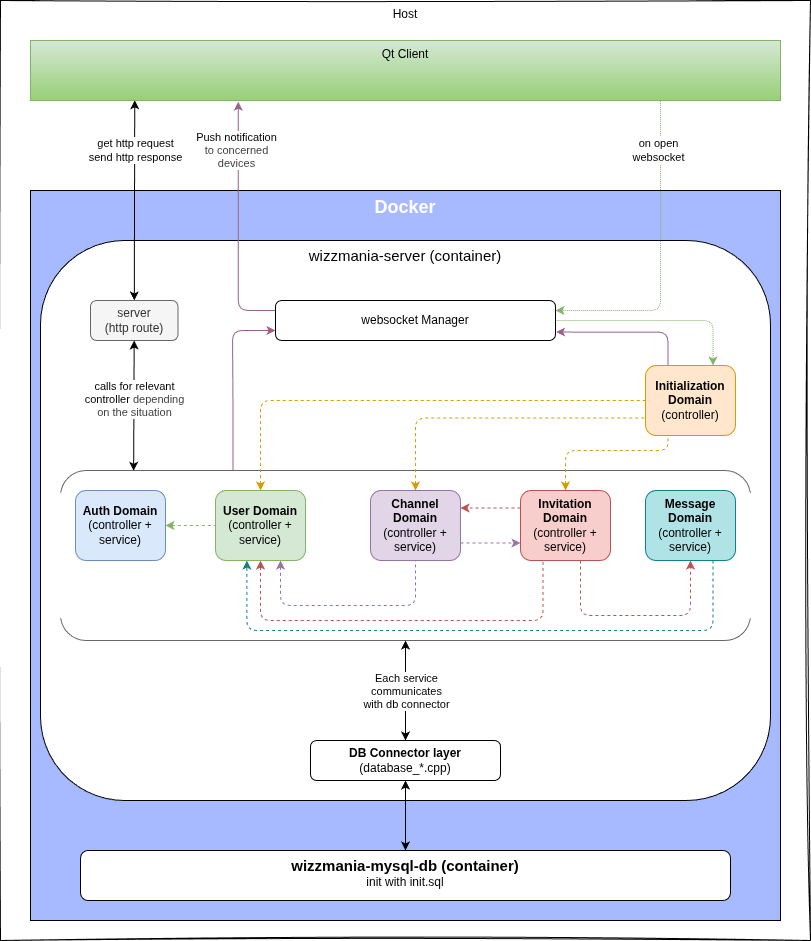

The diagram above was exported from draw.io. Its source (the exported page's mxGraphModel, read from the mxfile embedded in the PNG):
<mxGraphModel dx="446" dy="688" grid="1" gridSize="10" guides="1" tooltips="1" connect="1" arrows="1" fold="1" page="1" pageScale="1" pageWidth="850" pageHeight="1100" math="0" shadow="0">
  <root>
    <mxCell id="0" />
    <mxCell id="1" parent="0" />
    <mxCell id="2" value="Host" style="whiteSpace=wrap;html=1;rounded=0;glass=0;verticalAlign=top;sketch=1;curveFitting=1;jiggle=2;" parent="1" vertex="1">
      <mxGeometry x="860" y="40" width="810" height="940" as="geometry" />
    </mxCell>
    <mxCell id="3" value="&lt;font&gt;Docker&lt;/font&gt;" style="whiteSpace=wrap;html=1;verticalAlign=top;rounded=0;glass=0;labelBackgroundColor=none;fillColor=#A7BAFF;fontColor=#FFFFFF;fontStyle=1;fontSize=18;" parent="1" vertex="1">
      <mxGeometry x="890" y="230" width="750" height="730" as="geometry" />
    </mxCell>
    <mxCell id="4" value="&lt;span&gt;&lt;font style=&quot;font-size: 15px;&quot;&gt;wizzmania-server (container)&lt;/font&gt;&lt;/span&gt;" style="whiteSpace=wrap;html=1;verticalAlign=top;rounded=1;glass=0;fontStyle=0" parent="1" vertex="1">
      <mxGeometry x="900" y="280" width="730" height="560" as="geometry" />
    </mxCell>
    <mxCell id="5" value="" style="whiteSpace=wrap;html=1;verticalAlign=top;rounded=1;glass=0;fillColor=none;strokeColor=#666666;gradientColor=#DEDEDE;perimeterSpacing=0;" parent="1" vertex="1">
      <mxGeometry x="920" y="510" width="690" height="170" as="geometry" />
    </mxCell>
    <mxCell id="6" value="" style="whiteSpace=wrap;html=1;verticalAlign=top;rounded=1;glass=0;perimeterSpacing=0;strokeColor=none;" parent="1" vertex="1">
      <mxGeometry x="910" y="530" width="710" height="130" as="geometry" />
    </mxCell>
    <mxCell id="7" style="edgeStyle=none;html=1;exitX=0.5;exitY=1;exitDx=0;exitDy=0;entryX=0.5;entryY=0;entryDx=0;entryDy=0;startArrow=classic;startFill=1;" parent="1" source="5" target="38" edge="1">
      <mxGeometry relative="1" as="geometry" />
    </mxCell>
    <mxCell id="8" value="Each service&lt;div&gt;communicates&lt;/div&gt;&lt;div&gt;with db connector&lt;/div&gt;" style="edgeLabel;html=1;align=center;verticalAlign=middle;resizable=0;points=[];" parent="7" vertex="1" connectable="0">
      <mxGeometry x="-0.0055" y="-3" relative="1" as="geometry">
        <mxPoint x="3" as="offset" />
      </mxGeometry>
    </mxCell>
    <mxCell id="9" style="edgeStyle=orthogonalEdgeStyle;html=1;exitX=0.25;exitY=0;exitDx=0;exitDy=0;entryX=0;entryY=0.75;entryDx=0;entryDy=0;fillColor=#e6d0de;gradientColor=#d5739d;strokeColor=#996185;" parent="1" source="5" target="36" edge="1">
      <mxGeometry relative="1" as="geometry">
        <Array as="points">
          <mxPoint x="1093" y="445" />
          <mxPoint x="1092" y="370" />
        </Array>
      </mxGeometry>
    </mxCell>
    <mxCell id="10" value="&lt;b&gt;&lt;font style=&quot;font-size: 15px;&quot;&gt;wizzmania-mysql-db (container)&lt;/font&gt;&lt;/b&gt;&lt;div&gt;init with init.sql&lt;/div&gt;" style="whiteSpace=wrap;html=1;verticalAlign=top;rounded=1;glass=0;" parent="1" vertex="1">
      <mxGeometry x="940" y="890" width="650" height="50" as="geometry" />
    </mxCell>
    <mxCell id="11" style="edgeStyle=none;html=1;exitX=0.139;exitY=0.996;exitDx=0;exitDy=0;startArrow=classic;startFill=1;exitPerimeter=0;" parent="1" source="15" target="39" edge="1">
      <mxGeometry relative="1" as="geometry" />
    </mxCell>
    <mxCell id="12" value="get http request&lt;div&gt;send http response&lt;/div&gt;" style="edgeLabel;html=1;align=center;verticalAlign=middle;resizable=0;points=[];labelBackgroundColor=#FFFFFF;" parent="11" vertex="1" connectable="0">
      <mxGeometry x="-0.3745" y="-2" relative="1" as="geometry">
        <mxPoint x="2" y="-13" as="offset" />
      </mxGeometry>
    </mxCell>
    <mxCell id="13" style="edgeStyle=orthogonalEdgeStyle;html=1;exitX=0.84;exitY=1.006;exitDx=0;exitDy=0;entryX=1;entryY=0.25;entryDx=0;entryDy=0;fillColor=#d5e8d4;strokeColor=#82b366;dashed=1;dashPattern=1 1;gradientColor=#97d077;exitPerimeter=0;" parent="1" source="15" target="36" edge="1">
      <mxGeometry relative="1" as="geometry">
        <Array as="points">
          <mxPoint x="1520" y="350" />
        </Array>
      </mxGeometry>
    </mxCell>
    <mxCell id="14" value="on open&lt;div&gt;websocket&lt;/div&gt;" style="edgeLabel;html=1;align=center;verticalAlign=middle;resizable=0;points=[];labelBackgroundColor=#FFFFFF;" parent="13" vertex="1" connectable="0">
      <mxGeometry x="-0.12" y="-2" relative="1" as="geometry">
        <mxPoint x="-1" y="-89" as="offset" />
      </mxGeometry>
    </mxCell>
    <mxCell id="15" value="Qt Client" style="whiteSpace=wrap;html=1;verticalAlign=top;rounded=0;glass=0;fillColor=#d5e8d4;strokeColor=#82b366;gradientColor=#97d077;" parent="1" vertex="1">
      <mxGeometry x="890" y="80" width="750" height="60" as="geometry" />
    </mxCell>
    <mxCell id="16" style="edgeStyle=none;html=1;entryX=0;entryY=0.5;entryDx=0;entryDy=0;fillColor=#d5e8d4;strokeColor=#82b366;endArrow=none;endFill=0;startArrow=classic;startFill=1;dashed=1;" parent="1" source="17" target="30" edge="1">
      <mxGeometry relative="1" as="geometry" />
    </mxCell>
    <mxCell id="17" value="&lt;b&gt;Auth Domain&lt;/b&gt; (controller + service)" style="whiteSpace=wrap;html=1;verticalAlign=middle;rounded=1;glass=0;fillColor=#dae8fc;strokeColor=#6c8ebf;" parent="1" vertex="1">
      <mxGeometry x="935" y="530" width="90" height="70" as="geometry" />
    </mxCell>
    <mxCell id="18" style="edgeStyle=none;html=1;exitX=1;exitY=0.75;exitDx=0;exitDy=0;entryX=0;entryY=0.75;entryDx=0;entryDy=0;fillColor=#e1d5e7;strokeColor=#9673a6;dashed=1;" parent="1" source="20" target="23" edge="1">
      <mxGeometry relative="1" as="geometry" />
    </mxCell>
    <mxCell id="19" style="edgeStyle=orthogonalEdgeStyle;html=1;exitX=0.5;exitY=0;exitDx=0;exitDy=0;entryX=0;entryY=0.75;entryDx=0;entryDy=0;fillColor=#ffe6cc;strokeColor=#d79b00;endArrow=none;endFill=0;startArrow=classic;startFill=1;dashed=1;" parent="1" source="20" target="32" edge="1">
      <mxGeometry relative="1" as="geometry" />
    </mxCell>
    <mxCell id="20" value="&lt;b&gt;Channel Domain&lt;/b&gt; (controller + service)" style="whiteSpace=wrap;html=1;verticalAlign=middle;rounded=1;glass=0;fillColor=#e1d5e7;strokeColor=#9673a6;" parent="1" vertex="1">
      <mxGeometry x="1230" y="530" width="90" height="70" as="geometry" />
    </mxCell>
    <mxCell id="21" style="edgeStyle=orthogonalEdgeStyle;html=1;exitX=0.5;exitY=0;exitDx=0;exitDy=0;entryX=0.25;entryY=1;entryDx=0;entryDy=0;fillColor=#ffe6cc;strokeColor=#d79b00;endArrow=none;endFill=0;startArrow=classic;startFill=1;dashed=1;" parent="1" source="23" target="32" edge="1">
      <mxGeometry relative="1" as="geometry">
        <Array as="points">
          <mxPoint x="1425" y="490" />
          <mxPoint x="1528" y="490" />
        </Array>
      </mxGeometry>
    </mxCell>
    <mxCell id="22" style="edgeStyle=none;html=1;exitX=0;exitY=0.25;exitDx=0;exitDy=0;entryX=1;entryY=0.25;entryDx=0;entryDy=0;fillColor=#f8cecc;strokeColor=#b85450;dashed=1;" parent="1" source="23" target="20" edge="1">
      <mxGeometry relative="1" as="geometry" />
    </mxCell>
    <mxCell id="23" value="&lt;b&gt;Invitation Domain&lt;/b&gt; (controller + service)" style="whiteSpace=wrap;html=1;verticalAlign=middle;rounded=1;glass=0;fillColor=#f8cecc;strokeColor=#B85450;" parent="1" vertex="1">
      <mxGeometry x="1380" y="530" width="90" height="70" as="geometry" />
    </mxCell>
    <mxCell id="24" style="edgeStyle=orthogonalEdgeStyle;html=1;exitX=0.75;exitY=1;exitDx=0;exitDy=0;entryX=0.349;entryY=1.001;entryDx=0;entryDy=0;fillColor=#b0e3e6;strokeColor=#0e8088;dashed=1;entryPerimeter=0;" parent="1" source="25" target="30" edge="1">
      <mxGeometry relative="1" as="geometry">
        <Array as="points">
          <mxPoint x="1572" y="670" />
          <mxPoint x="1106" y="670" />
          <mxPoint x="1106" y="600" />
        </Array>
      </mxGeometry>
    </mxCell>
    <mxCell id="25" value="&lt;b&gt;Message Domain&lt;/b&gt; (controller + service)" style="whiteSpace=wrap;html=1;verticalAlign=middle;rounded=1;glass=0;fillColor=#b0e3e6;strokeColor=#0e8088;" parent="1" vertex="1">
      <mxGeometry x="1505" y="530" width="90" height="70" as="geometry" />
    </mxCell>
    <mxCell id="26" style="edgeStyle=orthogonalEdgeStyle;html=1;fillColor=#e1d5e7;strokeColor=#9673a6;entryX=0.5;entryY=1;entryDx=0;entryDy=0;startArrow=classic;startFill=1;endArrow=none;endFill=0;dashed=1;" parent="1" target="20" edge="1">
      <mxGeometry relative="1" as="geometry">
        <mxPoint x="1140" y="600" as="sourcePoint" />
        <mxPoint x="1433" y="605" as="targetPoint" />
        <Array as="points">
          <mxPoint x="1140" y="600" />
          <mxPoint x="1140" y="645" />
          <mxPoint x="1275" y="645" />
        </Array>
      </mxGeometry>
    </mxCell>
    <mxCell id="27" style="edgeStyle=orthogonalEdgeStyle;html=1;fillColor=#f8cecc;strokeColor=#b85450;endArrow=none;endFill=0;startArrow=classic;startFill=1;entryX=0.25;entryY=1;entryDx=0;entryDy=0;dashed=1;exitX=0.5;exitY=1;exitDx=0;exitDy=0;" parent="1" source="30" target="23" edge="1">
      <mxGeometry relative="1" as="geometry">
        <mxPoint x="1110" y="600" as="sourcePoint" />
        <mxPoint x="1265" y="600" as="targetPoint" />
        <Array as="points">
          <mxPoint x="1120" y="660" />
          <mxPoint x="1402" y="660" />
        </Array>
      </mxGeometry>
    </mxCell>
    <mxCell id="28" style="edgeStyle=orthogonalEdgeStyle;html=1;fillColor=#f8cecc;strokeColor=#b85450;entryX=0.5;entryY=1;entryDx=0;entryDy=0;endArrow=classic;endFill=1;startArrow=none;startFill=0;dashed=1;" parent="1" target="25" edge="1">
      <mxGeometry relative="1" as="geometry">
        <mxPoint x="1440" y="600" as="sourcePoint" />
        <mxPoint x="1550" y="600" as="targetPoint" />
        <Array as="points">
          <mxPoint x="1440" y="600" />
          <mxPoint x="1440" y="655" />
          <mxPoint x="1550" y="655" />
        </Array>
      </mxGeometry>
    </mxCell>
    <mxCell id="29" style="edgeStyle=orthogonalEdgeStyle;html=1;exitX=0.5;exitY=0;exitDx=0;exitDy=0;entryX=0;entryY=0.5;entryDx=0;entryDy=0;fillColor=#ffe6cc;strokeColor=#d79b00;endArrow=none;endFill=0;startArrow=classic;startFill=1;dashed=1;" parent="1" source="30" target="32" edge="1">
      <mxGeometry relative="1" as="geometry">
        <Array as="points">
          <mxPoint x="1120" y="440" />
        </Array>
      </mxGeometry>
    </mxCell>
    <mxCell id="30" value="&lt;b&gt;User Domain&lt;/b&gt; (controller + service)" style="whiteSpace=wrap;html=1;verticalAlign=middle;rounded=1;glass=0;fillColor=#d5e8d4;strokeColor=#82B366;" parent="1" vertex="1">
      <mxGeometry x="1075" y="530" width="90" height="70" as="geometry" />
    </mxCell>
    <mxCell id="31" style="edgeStyle=orthogonalEdgeStyle;html=1;exitX=0.25;exitY=0;exitDx=0;exitDy=0;entryX=1.002;entryY=0.789;entryDx=0;entryDy=0;fillColor=#e6d0de;gradientColor=#d5739d;strokeColor=#996185;entryPerimeter=0;" parent="1" source="32" target="36" edge="1">
      <mxGeometry relative="1" as="geometry" />
    </mxCell>
    <mxCell id="32" value="&lt;b&gt;Initialization Domain&lt;/b&gt;&lt;div&gt;(controller)&lt;/div&gt;" style="whiteSpace=wrap;html=1;verticalAlign=middle;rounded=1;glass=0;fillColor=#ffe6cc;strokeColor=#d79b00;" parent="1" vertex="1">
      <mxGeometry x="1505" y="405" width="90" height="70" as="geometry" />
    </mxCell>
    <mxCell id="33" style="edgeStyle=orthogonalEdgeStyle;html=1;exitX=1;exitY=0.5;exitDx=0;exitDy=0;entryX=0.75;entryY=0;entryDx=0;entryDy=0;dashed=1;dashPattern=1 1;fillColor=#d5e8d4;gradientColor=#97d077;strokeColor=#82b366;" parent="1" source="36" target="32" edge="1">
      <mxGeometry relative="1" as="geometry" />
    </mxCell>
    <mxCell id="34" style="edgeStyle=orthogonalEdgeStyle;html=1;exitX=0;exitY=0.25;exitDx=0;exitDy=0;entryX=0.277;entryY=1.021;entryDx=0;entryDy=0;fillColor=#e6d0de;gradientColor=#d5739d;strokeColor=#996185;entryPerimeter=0;" parent="1" source="36" target="15" edge="1">
      <mxGeometry relative="1" as="geometry" />
    </mxCell>
    <mxCell id="35" value="&lt;span style=&quot;color: rgb(0, 0, 0);&quot;&gt;Push notification&lt;/span&gt;&lt;div style=&quot;color: rgb(63, 63, 63); scrollbar-color: rgb(226, 226, 226) rgb(251, 251, 251);&quot;&gt;to concerned&lt;/div&gt;&lt;div style=&quot;color: rgb(63, 63, 63); scrollbar-color: rgb(226, 226, 226) rgb(251, 251, 251);&quot;&gt;devices&lt;/div&gt;" style="edgeLabel;html=1;align=center;verticalAlign=middle;resizable=0;points=[];" parent="34" vertex="1" connectable="0">
      <mxGeometry x="0.4692" y="2" relative="1" as="geometry">
        <mxPoint y="-17" as="offset" />
      </mxGeometry>
    </mxCell>
    <mxCell id="36" value="websocket Manager" style="whiteSpace=wrap;html=1;verticalAlign=middle;rounded=1;glass=0;" parent="1" vertex="1">
      <mxGeometry x="1135" y="340" width="280" height="40" as="geometry" />
    </mxCell>
    <mxCell id="37" style="edgeStyle=none;html=1;startArrow=classic;startFill=1;" parent="1" source="38" target="10" edge="1">
      <mxGeometry relative="1" as="geometry" />
    </mxCell>
    <mxCell id="38" value="&lt;b&gt;DB Connector layer&lt;/b&gt;&lt;div&gt;(database_*.cpp)&lt;/div&gt;" style="whiteSpace=wrap;html=1;verticalAlign=middle;rounded=1;glass=0;" parent="1" vertex="1">
      <mxGeometry x="1170" y="780" width="190" height="40" as="geometry" />
    </mxCell>
    <mxCell id="39" value="server&lt;div&gt;(http route)&lt;/div&gt;" style="whiteSpace=wrap;html=1;verticalAlign=middle;rounded=1;glass=0;fillColor=#f5f5f5;fontColor=#333333;strokeColor=#666666;" parent="1" vertex="1">
      <mxGeometry x="950" y="340" width="87.5" height="40" as="geometry" />
    </mxCell>
    <mxCell id="40" style="edgeStyle=none;html=1;entryX=0.106;entryY=0.002;entryDx=0;entryDy=0;entryPerimeter=0;startArrow=classic;startFill=1;" parent="1" source="39" target="5" edge="1">
      <mxGeometry relative="1" as="geometry" />
    </mxCell>
    <mxCell id="41" value="&lt;font&gt;calls for relevant&lt;/font&gt;&lt;div&gt;&lt;font&gt;controller&amp;nbsp;&lt;/font&gt;&lt;span style=&quot;color: rgb(63, 63, 63); background-color: light-dark(#ffffff, var(--ge-dark-color, #121212));&quot;&gt;depending&lt;/span&gt;&lt;/div&gt;&lt;div&gt;&lt;span style=&quot;color: rgb(63, 63, 63); background-color: light-dark(#ffffff, var(--ge-dark-color, #121212));&quot;&gt;on the situation&lt;/span&gt;&lt;/div&gt;" style="edgeLabel;html=1;align=center;verticalAlign=middle;resizable=0;points=[];" parent="40" vertex="1" connectable="0">
      <mxGeometry x="-0.0263" y="-1" relative="1" as="geometry">
        <mxPoint x="1" y="-4" as="offset" />
      </mxGeometry>
    </mxCell>
  </root>
</mxGraphModel>